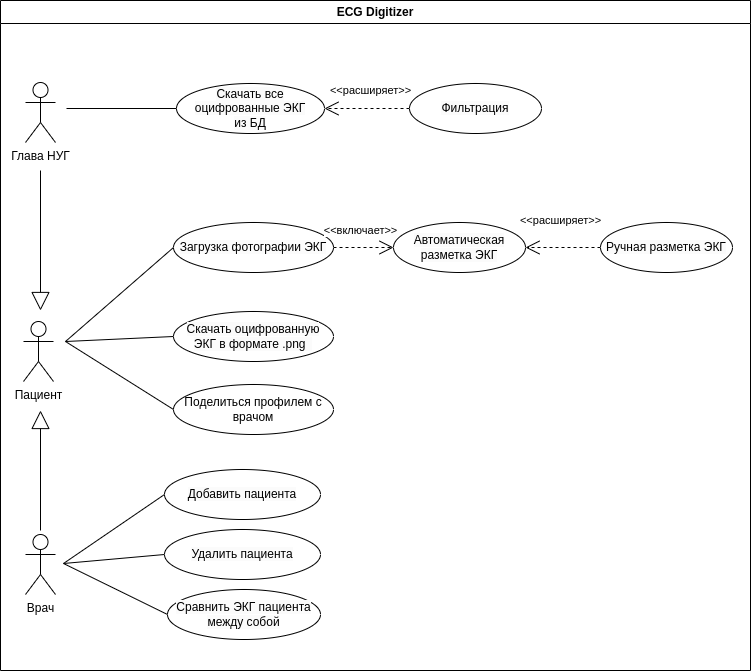

The diagram above was exported from draw.io. Its source (the exported page's mxGraphModel, read from the mxfile embedded in the PNG):
<mxGraphModel dx="1434" dy="797" grid="1" gridSize="10" guides="1" tooltips="1" connect="1" arrows="1" fold="1" page="1" pageScale="1" pageWidth="827" pageHeight="1169" math="0" shadow="0">
  <root>
    <mxCell id="0" />
    <mxCell id="1" parent="0" />
    <mxCell id="5u36-aX6GQVvLOXDbWjY-1" value="" style="endArrow=block;endSize=16;endFill=0;html=1;rounded=0;" parent="1" edge="1">
      <mxGeometry width="160" relative="1" as="geometry">
        <mxPoint x="80" y="360" as="sourcePoint" />
        <mxPoint x="80" y="500" as="targetPoint" />
      </mxGeometry>
    </mxCell>
    <mxCell id="5u36-aX6GQVvLOXDbWjY-3" value="Глава НУГ" style="shape=umlActor;verticalLabelPosition=bottom;verticalAlign=top;html=1;" parent="1" vertex="1">
      <mxGeometry x="65" y="272" width="30" height="60" as="geometry" />
    </mxCell>
    <mxCell id="5u36-aX6GQVvLOXDbWjY-4" value="&lt;span style=&quot;color: rgb(0, 0, 0); font-family: Helvetica; font-size: 12px; font-style: normal; font-variant-ligatures: normal; font-variant-caps: normal; font-weight: 400; letter-spacing: normal; orphans: 2; text-align: center; text-indent: 0px; text-transform: none; widows: 2; word-spacing: 0px; -webkit-text-stroke-width: 0px; background-color: rgb(251, 251, 251); text-decoration-thickness: initial; text-decoration-style: initial; text-decoration-color: initial; float: none; display: inline !important;&quot;&gt;Автоматическая разметка ЭКГ&lt;br&gt;&lt;/span&gt;" style="ellipse;whiteSpace=wrap;html=1;" parent="1" vertex="1">
      <mxGeometry x="433" y="412" width="132" height="50" as="geometry" />
    </mxCell>
    <mxCell id="5u36-aX6GQVvLOXDbWjY-8" value="&amp;lt;&amp;lt;расширяет&amp;gt;&amp;gt;" style="endArrow=open;endSize=12;dashed=1;html=1;rounded=0;endFill=0;entryX=1;entryY=0.5;entryDx=0;entryDy=0;exitX=0;exitY=0.5;exitDx=0;exitDy=0;" parent="1" source="5u36-aX6GQVvLOXDbWjY-9" target="5u36-aX6GQVvLOXDbWjY-4" edge="1">
      <mxGeometry x="0.0667" y="-27" width="160" relative="1" as="geometry">
        <mxPoint x="723" y="437" as="sourcePoint" />
        <mxPoint x="565" y="428.5" as="targetPoint" />
        <mxPoint as="offset" />
      </mxGeometry>
    </mxCell>
    <mxCell id="5u36-aX6GQVvLOXDbWjY-9" value="&lt;span style=&quot;color: rgb(0, 0, 0); font-family: Helvetica; font-size: 12px; font-style: normal; font-variant-ligatures: normal; font-variant-caps: normal; font-weight: 400; letter-spacing: normal; orphans: 2; text-align: center; text-indent: 0px; text-transform: none; widows: 2; word-spacing: 0px; -webkit-text-stroke-width: 0px; background-color: rgb(251, 251, 251); text-decoration-thickness: initial; text-decoration-style: initial; text-decoration-color: initial; float: none; display: inline !important;&quot;&gt;Ручная разметка ЭКГ&lt;br&gt;&lt;/span&gt;" style="ellipse;whiteSpace=wrap;html=1;" parent="1" vertex="1">
      <mxGeometry x="640" y="412" width="132" height="50" as="geometry" />
    </mxCell>
    <mxCell id="5u36-aX6GQVvLOXDbWjY-14" value="&lt;span style=&quot;color: rgb(0, 0, 0); font-family: Helvetica; font-size: 12px; font-style: normal; font-variant-ligatures: normal; font-variant-caps: normal; font-weight: 400; letter-spacing: normal; orphans: 2; text-align: center; text-indent: 0px; text-transform: none; widows: 2; word-spacing: 0px; -webkit-text-stroke-width: 0px; background-color: rgb(251, 251, 251); text-decoration-thickness: initial; text-decoration-style: initial; text-decoration-color: initial; float: none; display: inline !important;&quot;&gt;Скачать оцифрованную ЭКГ в формате .png&amp;nbsp;&amp;nbsp;&lt;br&gt;&lt;/span&gt;" style="ellipse;whiteSpace=wrap;html=1;" parent="1" vertex="1">
      <mxGeometry x="213" y="501" width="160" height="50" as="geometry" />
    </mxCell>
    <mxCell id="5u36-aX6GQVvLOXDbWjY-15" value="" style="endArrow=none;html=1;rounded=0;entryX=0;entryY=0.5;entryDx=0;entryDy=0;" parent="1" target="5u36-aX6GQVvLOXDbWjY-14" edge="1">
      <mxGeometry width="50" height="50" relative="1" as="geometry">
        <mxPoint x="105" y="531" as="sourcePoint" />
        <mxPoint x="202" y="731" as="targetPoint" />
      </mxGeometry>
    </mxCell>
    <mxCell id="5u36-aX6GQVvLOXDbWjY-16" value="&lt;span style=&quot;color: rgb(0, 0, 0); font-family: Helvetica; font-size: 12px; font-style: normal; font-variant-ligatures: normal; font-variant-caps: normal; font-weight: 400; letter-spacing: normal; orphans: 2; text-align: center; text-indent: 0px; text-transform: none; widows: 2; word-spacing: 0px; -webkit-text-stroke-width: 0px; background-color: rgb(251, 251, 251); text-decoration-thickness: initial; text-decoration-style: initial; text-decoration-color: initial; float: none; display: inline !important;&quot;&gt;Скачать все оцифрованные ЭКГ &lt;br&gt;из БД&lt;br&gt;&lt;/span&gt;" style="ellipse;whiteSpace=wrap;html=1;" parent="1" vertex="1">
      <mxGeometry x="216" y="273" width="148" height="50" as="geometry" />
    </mxCell>
    <mxCell id="5u36-aX6GQVvLOXDbWjY-17" value="" style="endArrow=none;html=1;rounded=0;entryX=0;entryY=0.5;entryDx=0;entryDy=0;" parent="1" target="5u36-aX6GQVvLOXDbWjY-16" edge="1">
      <mxGeometry width="50" height="50" relative="1" as="geometry">
        <mxPoint x="106" y="298" as="sourcePoint" />
        <mxPoint x="210" y="298" as="targetPoint" />
      </mxGeometry>
    </mxCell>
    <mxCell id="5u36-aX6GQVvLOXDbWjY-21" value="&lt;span style=&quot;color: rgb(0, 0, 0); font-family: Helvetica; font-size: 12px; font-style: normal; font-variant-ligatures: normal; font-variant-caps: normal; font-weight: 400; letter-spacing: normal; orphans: 2; text-align: center; text-indent: 0px; text-transform: none; widows: 2; word-spacing: 0px; -webkit-text-stroke-width: 0px; background-color: rgb(251, 251, 251); text-decoration-thickness: initial; text-decoration-style: initial; text-decoration-color: initial; float: none; display: inline !important;&quot;&gt;Загрузка фотографии ЭКГ&lt;br&gt;&lt;/span&gt;" style="ellipse;whiteSpace=wrap;html=1;" parent="1" vertex="1">
      <mxGeometry x="213" y="412" width="160" height="50" as="geometry" />
    </mxCell>
    <mxCell id="5u36-aX6GQVvLOXDbWjY-24" value="" style="endArrow=none;html=1;rounded=0;entryX=0;entryY=0.5;entryDx=0;entryDy=0;" parent="1" target="5u36-aX6GQVvLOXDbWjY-21" edge="1">
      <mxGeometry width="50" height="50" relative="1" as="geometry">
        <mxPoint x="105" y="531" as="sourcePoint" />
        <mxPoint x="225" y="586" as="targetPoint" />
      </mxGeometry>
    </mxCell>
    <mxCell id="5u36-aX6GQVvLOXDbWjY-25" value="&amp;lt;&amp;lt;включает&amp;gt;&amp;gt;" style="endArrow=open;endSize=12;dashed=1;html=1;rounded=0;endFill=0;entryX=0;entryY=0.5;entryDx=0;entryDy=0;exitX=1;exitY=0.5;exitDx=0;exitDy=0;" parent="1" source="5u36-aX6GQVvLOXDbWjY-21" target="5u36-aX6GQVvLOXDbWjY-4" edge="1">
      <mxGeometry x="-0.1" y="17" width="160" relative="1" as="geometry">
        <mxPoint x="333" y="346" as="sourcePoint" />
        <mxPoint x="499" y="469" as="targetPoint" />
        <mxPoint as="offset" />
      </mxGeometry>
    </mxCell>
    <mxCell id="5u36-aX6GQVvLOXDbWjY-26" value="&amp;lt;&amp;lt;расширяет&amp;gt;&amp;gt;" style="endArrow=open;endSize=12;dashed=1;html=1;rounded=0;endFill=0;exitX=0;exitY=0.5;exitDx=0;exitDy=0;" parent="1" source="5u36-aX6GQVvLOXDbWjY-27" target="5u36-aX6GQVvLOXDbWjY-16" edge="1">
      <mxGeometry x="-0.0824" y="-18" width="160" relative="1" as="geometry">
        <mxPoint x="529" y="298" as="sourcePoint" />
        <mxPoint x="371" y="298" as="targetPoint" />
        <mxPoint as="offset" />
      </mxGeometry>
    </mxCell>
    <mxCell id="5u36-aX6GQVvLOXDbWjY-27" value="&lt;span style=&quot;color: rgb(0, 0, 0); font-family: Helvetica; font-size: 12px; font-style: normal; font-variant-ligatures: normal; font-variant-caps: normal; font-weight: 400; letter-spacing: normal; orphans: 2; text-align: center; text-indent: 0px; text-transform: none; widows: 2; word-spacing: 0px; -webkit-text-stroke-width: 0px; background-color: rgb(251, 251, 251); text-decoration-thickness: initial; text-decoration-style: initial; text-decoration-color: initial; float: none; display: inline !important;&quot;&gt;Фильтрация&lt;br&gt;&lt;/span&gt;" style="ellipse;whiteSpace=wrap;html=1;" parent="1" vertex="1">
      <mxGeometry x="449" y="273" width="132" height="50" as="geometry" />
    </mxCell>
    <mxCell id="NJlOhX1wMpALh5Ea1H8K-1" value="Поделиться профилем с врачом" style="ellipse;whiteSpace=wrap;html=1;" parent="1" vertex="1">
      <mxGeometry x="213" y="574" width="160" height="50" as="geometry" />
    </mxCell>
    <mxCell id="NJlOhX1wMpALh5Ea1H8K-2" value="" style="endArrow=none;html=1;rounded=0;entryX=0;entryY=0.5;entryDx=0;entryDy=0;" parent="1" target="NJlOhX1wMpALh5Ea1H8K-1" edge="1">
      <mxGeometry width="50" height="50" relative="1" as="geometry">
        <mxPoint x="105" y="531" as="sourcePoint" />
        <mxPoint x="232" y="761" as="targetPoint" />
      </mxGeometry>
    </mxCell>
    <mxCell id="NJlOhX1wMpALh5Ea1H8K-3" value="Пациент" style="shape=umlActor;verticalLabelPosition=bottom;verticalAlign=top;html=1;outlineConnect=0;" parent="1" vertex="1">
      <mxGeometry x="63" y="511" width="30" height="60" as="geometry" />
    </mxCell>
    <mxCell id="NJlOhX1wMpALh5Ea1H8K-8" value="Врач" style="shape=umlActor;verticalLabelPosition=bottom;verticalAlign=top;html=1;outlineConnect=0;" parent="1" vertex="1">
      <mxGeometry x="65" y="724" width="30" height="60" as="geometry" />
    </mxCell>
    <mxCell id="NJlOhX1wMpALh5Ea1H8K-10" value="&lt;span style=&quot;color: rgb(0, 0, 0); font-family: Helvetica; font-size: 12px; font-style: normal; font-variant-ligatures: normal; font-variant-caps: normal; font-weight: 400; letter-spacing: normal; orphans: 2; text-align: center; text-indent: 0px; text-transform: none; widows: 2; word-spacing: 0px; -webkit-text-stroke-width: 0px; background-color: rgb(251, 251, 251); text-decoration-thickness: initial; text-decoration-style: initial; text-decoration-color: initial; float: none; display: inline !important;&quot;&gt;Добавить пациента&lt;br&gt;&lt;/span&gt;" style="ellipse;whiteSpace=wrap;html=1;" parent="1" vertex="1">
      <mxGeometry x="204" y="659" width="156" height="50" as="geometry" />
    </mxCell>
    <mxCell id="NJlOhX1wMpALh5Ea1H8K-11" value="" style="endArrow=none;html=1;rounded=0;entryX=0;entryY=0.5;entryDx=0;entryDy=0;" parent="1" target="NJlOhX1wMpALh5Ea1H8K-10" edge="1">
      <mxGeometry width="50" height="50" relative="1" as="geometry">
        <mxPoint x="103" y="753" as="sourcePoint" />
        <mxPoint x="264" y="647" as="targetPoint" />
      </mxGeometry>
    </mxCell>
    <mxCell id="NJlOhX1wMpALh5Ea1H8K-12" value="" style="endArrow=block;endSize=16;endFill=0;html=1;rounded=0;" parent="1" edge="1">
      <mxGeometry width="160" relative="1" as="geometry">
        <mxPoint x="80" y="720" as="sourcePoint" />
        <mxPoint x="80" y="600" as="targetPoint" />
      </mxGeometry>
    </mxCell>
    <mxCell id="NJlOhX1wMpALh5Ea1H8K-13" value="&lt;span style=&quot;color: rgb(0, 0, 0); font-family: Helvetica; font-size: 12px; font-style: normal; font-variant-ligatures: normal; font-variant-caps: normal; font-weight: 400; letter-spacing: normal; orphans: 2; text-align: center; text-indent: 0px; text-transform: none; widows: 2; word-spacing: 0px; -webkit-text-stroke-width: 0px; background-color: rgb(251, 251, 251); text-decoration-thickness: initial; text-decoration-style: initial; text-decoration-color: initial; float: none; display: inline !important;&quot;&gt;Удалить пациента&lt;br&gt;&lt;/span&gt;" style="ellipse;whiteSpace=wrap;html=1;" parent="1" vertex="1">
      <mxGeometry x="204" y="719" width="156" height="50" as="geometry" />
    </mxCell>
    <mxCell id="NJlOhX1wMpALh5Ea1H8K-14" value="" style="endArrow=none;html=1;rounded=0;entryX=0;entryY=0.5;entryDx=0;entryDy=0;" parent="1" target="NJlOhX1wMpALh5Ea1H8K-13" edge="1">
      <mxGeometry width="50" height="50" relative="1" as="geometry">
        <mxPoint x="103" y="753" as="sourcePoint" />
        <mxPoint x="264" y="699" as="targetPoint" />
      </mxGeometry>
    </mxCell>
    <mxCell id="NJlOhX1wMpALh5Ea1H8K-15" value="&lt;span style=&quot;color: rgb(0, 0, 0); font-family: Helvetica; font-size: 12px; font-style: normal; font-variant-ligatures: normal; font-variant-caps: normal; font-weight: 400; letter-spacing: normal; orphans: 2; text-align: center; text-indent: 0px; text-transform: none; widows: 2; word-spacing: 0px; -webkit-text-stroke-width: 0px; background-color: rgb(251, 251, 251); text-decoration-thickness: initial; text-decoration-style: initial; text-decoration-color: initial; float: none; display: inline !important;&quot;&gt;Сравнить ЭКГ пациента между собой&lt;br&gt;&lt;/span&gt;" style="ellipse;whiteSpace=wrap;html=1;" parent="1" vertex="1">
      <mxGeometry x="207" y="779" width="153" height="50" as="geometry" />
    </mxCell>
    <mxCell id="NJlOhX1wMpALh5Ea1H8K-16" value="" style="endArrow=none;html=1;rounded=0;entryX=0;entryY=0.5;entryDx=0;entryDy=0;" parent="1" target="NJlOhX1wMpALh5Ea1H8K-15" edge="1">
      <mxGeometry width="50" height="50" relative="1" as="geometry">
        <mxPoint x="103" y="753" as="sourcePoint" />
        <mxPoint x="225" y="814" as="targetPoint" />
      </mxGeometry>
    </mxCell>
    <mxCell id="7De16VnHSKPtV7WFrQHK-1" value="ECG&amp;nbsp;Digitizer" style="swimlane;whiteSpace=wrap;html=1;" parent="1" vertex="1">
      <mxGeometry x="40" y="190" width="750" height="670" as="geometry" />
    </mxCell>
  </root>
</mxGraphModel>